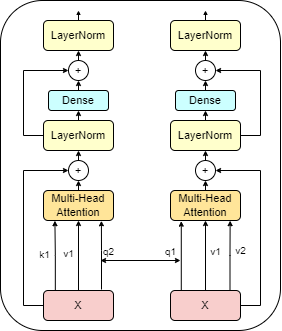

The diagram above was exported from draw.io. Its source (the exported page's mxGraphModel, read from the mxfile embedded in the PNG):
<mxGraphModel dx="1195" dy="615" grid="1" gridSize="10" guides="1" tooltips="1" connect="1" arrows="1" fold="1" page="1" pageScale="1" pageWidth="827" pageHeight="1169" math="0" shadow="0">
  <root>
    <mxCell id="0" />
    <mxCell id="1" parent="0" />
    <mxCell id="VHdv3VQVfCXm_QcFVNfB-1" value="" style="rounded=1;whiteSpace=wrap;html=1;strokeWidth=1;perimeterSpacing=17;shadow=0;fillStyle=auto;" vertex="1" parent="1">
      <mxGeometry x="70" y="100" width="280" height="330" as="geometry" />
    </mxCell>
    <mxCell id="-n3xAERdCqP-hY3Tvpvo-4" style="edgeStyle=orthogonalEdgeStyle;rounded=0;orthogonalLoop=1;jettySize=auto;html=1;exitX=0.5;exitY=0;exitDx=0;exitDy=0;entryX=0.5;entryY=1;entryDx=0;entryDy=0;endSize=3;startSize=3;strokeWidth=1;fontSize=11;" parent="1" source="-n3xAERdCqP-hY3Tvpvo-1" target="-n3xAERdCqP-hY3Tvpvo-3" edge="1">
      <mxGeometry relative="1" as="geometry" />
    </mxCell>
    <mxCell id="VHdv3VQVfCXm_QcFVNfB-29" value="v1" style="edgeLabel;html=1;align=center;verticalAlign=middle;resizable=0;points=[];fontSize=10;" vertex="1" connectable="0" parent="-n3xAERdCqP-hY3Tvpvo-4">
      <mxGeometry x="0.0749" y="3" relative="1" as="geometry">
        <mxPoint x="-7" as="offset" />
      </mxGeometry>
    </mxCell>
    <mxCell id="-n3xAERdCqP-hY3Tvpvo-7" style="edgeStyle=orthogonalEdgeStyle;rounded=0;orthogonalLoop=1;jettySize=auto;html=1;exitX=0;exitY=0.5;exitDx=0;exitDy=0;entryX=0;entryY=0.5;entryDx=0;entryDy=0;endSize=3;strokeWidth=1;fontSize=11;" parent="1" source="-n3xAERdCqP-hY3Tvpvo-1" target="-n3xAERdCqP-hY3Tvpvo-2" edge="1">
      <mxGeometry relative="1" as="geometry" />
    </mxCell>
    <mxCell id="VHdv3VQVfCXm_QcFVNfB-20" style="edgeStyle=orthogonalEdgeStyle;rounded=0;orthogonalLoop=1;jettySize=auto;html=1;exitX=0.169;exitY=-0.02;exitDx=0;exitDy=0;entryX=0.163;entryY=1.007;entryDx=0;entryDy=0;strokeWidth=1;endSize=3;exitPerimeter=0;entryPerimeter=0;fontSize=11;" edge="1" parent="1" source="-n3xAERdCqP-hY3Tvpvo-1" target="-n3xAERdCqP-hY3Tvpvo-3">
      <mxGeometry relative="1" as="geometry" />
    </mxCell>
    <mxCell id="VHdv3VQVfCXm_QcFVNfB-28" value="k1" style="edgeLabel;html=1;align=center;verticalAlign=middle;resizable=0;points=[];fontSize=10;" vertex="1" connectable="0" parent="VHdv3VQVfCXm_QcFVNfB-20">
      <mxGeometry x="0.0552" y="2" relative="1" as="geometry">
        <mxPoint x="-9" as="offset" />
      </mxGeometry>
    </mxCell>
    <mxCell id="VHdv3VQVfCXm_QcFVNfB-21" style="edgeStyle=orthogonalEdgeStyle;rounded=0;orthogonalLoop=1;jettySize=auto;html=1;entryX=0.827;entryY=1.01;entryDx=0;entryDy=0;strokeWidth=1;endSize=3;entryPerimeter=0;fontSize=11;" edge="1" parent="1" target="-n3xAERdCqP-hY3Tvpvo-3">
      <mxGeometry relative="1" as="geometry">
        <mxPoint x="171" y="389" as="sourcePoint" />
        <Array as="points">
          <mxPoint x="171" y="350" />
          <mxPoint x="171" y="350" />
        </Array>
      </mxGeometry>
    </mxCell>
    <mxCell id="VHdv3VQVfCXm_QcFVNfB-35" value="q2" style="edgeLabel;html=1;align=center;verticalAlign=middle;resizable=0;points=[];fontSize=10;" vertex="1" connectable="0" parent="VHdv3VQVfCXm_QcFVNfB-21">
      <mxGeometry x="0.095" y="-1" relative="1" as="geometry">
        <mxPoint x="6" y="-1" as="offset" />
      </mxGeometry>
    </mxCell>
    <mxCell id="-n3xAERdCqP-hY3Tvpvo-1" value="X" style="rounded=1;whiteSpace=wrap;html=1;fillColor=#f8cecc;strokeColor=#000000;strokeWidth=1;fontSize=11;" parent="1" vertex="1">
      <mxGeometry x="113" y="390" width="70" height="30" as="geometry" />
    </mxCell>
    <mxCell id="-n3xAERdCqP-hY3Tvpvo-10" style="edgeStyle=orthogonalEdgeStyle;rounded=0;orthogonalLoop=1;jettySize=auto;html=1;exitX=0.5;exitY=0;exitDx=0;exitDy=0;entryX=0.5;entryY=1;entryDx=0;entryDy=0;endSize=3;strokeWidth=1;fontSize=11;" parent="1" source="-n3xAERdCqP-hY3Tvpvo-2" target="-n3xAERdCqP-hY3Tvpvo-9" edge="1">
      <mxGeometry relative="1" as="geometry" />
    </mxCell>
    <mxCell id="-n3xAERdCqP-hY3Tvpvo-2" value="+" style="ellipse;whiteSpace=wrap;html=1;aspect=fixed;fontSize=11;strokeWidth=1;" parent="1" vertex="1">
      <mxGeometry x="138" y="260" width="20" height="20" as="geometry" />
    </mxCell>
    <mxCell id="-n3xAERdCqP-hY3Tvpvo-8" style="edgeStyle=orthogonalEdgeStyle;rounded=0;orthogonalLoop=1;jettySize=auto;html=1;exitX=0.5;exitY=0;exitDx=0;exitDy=0;entryX=0.5;entryY=1;entryDx=0;entryDy=0;endSize=3;strokeWidth=1;fontSize=11;" parent="1" source="-n3xAERdCqP-hY3Tvpvo-3" target="-n3xAERdCqP-hY3Tvpvo-2" edge="1">
      <mxGeometry relative="1" as="geometry" />
    </mxCell>
    <mxCell id="-n3xAERdCqP-hY3Tvpvo-3" value="Multi-Head&lt;div style=&quot;font-size: 11px;&quot;&gt;Attention&lt;/div&gt;" style="rounded=1;whiteSpace=wrap;html=1;fillColor=#FFE599;strokeColor=#000000;strokeWidth=1;fontSize=11;" parent="1" vertex="1">
      <mxGeometry x="113" y="290" width="70" height="30" as="geometry" />
    </mxCell>
    <mxCell id="-n3xAERdCqP-hY3Tvpvo-13" style="edgeStyle=orthogonalEdgeStyle;rounded=0;orthogonalLoop=1;jettySize=auto;html=1;exitX=0.5;exitY=0;exitDx=0;exitDy=0;entryX=0.5;entryY=1;entryDx=0;entryDy=0;endSize=3;strokeWidth=1;fontSize=11;" parent="1" source="-n3xAERdCqP-hY3Tvpvo-9" target="-n3xAERdCqP-hY3Tvpvo-11" edge="1">
      <mxGeometry relative="1" as="geometry" />
    </mxCell>
    <mxCell id="-n3xAERdCqP-hY3Tvpvo-15" style="edgeStyle=orthogonalEdgeStyle;rounded=0;orthogonalLoop=1;jettySize=auto;html=1;exitX=0;exitY=0.5;exitDx=0;exitDy=0;entryX=0;entryY=0.5;entryDx=0;entryDy=0;endSize=3;strokeWidth=1;fontSize=11;" parent="1" source="-n3xAERdCqP-hY3Tvpvo-9" target="-n3xAERdCqP-hY3Tvpvo-12" edge="1">
      <mxGeometry relative="1" as="geometry" />
    </mxCell>
    <mxCell id="-n3xAERdCqP-hY3Tvpvo-9" value="LayerNorm" style="rounded=1;whiteSpace=wrap;html=1;fillColor=#FFFFCC;strokeColor=#000000;strokeWidth=1;fontSize=11;" parent="1" vertex="1">
      <mxGeometry x="113" y="220" width="70" height="30" as="geometry" />
    </mxCell>
    <mxCell id="-n3xAERdCqP-hY3Tvpvo-14" style="edgeStyle=orthogonalEdgeStyle;rounded=0;orthogonalLoop=1;jettySize=auto;html=1;exitX=0.5;exitY=0;exitDx=0;exitDy=0;entryX=0.5;entryY=1;entryDx=0;entryDy=0;endSize=3;strokeWidth=1;fontSize=11;" parent="1" source="-n3xAERdCqP-hY3Tvpvo-11" target="-n3xAERdCqP-hY3Tvpvo-12" edge="1">
      <mxGeometry relative="1" as="geometry" />
    </mxCell>
    <mxCell id="-n3xAERdCqP-hY3Tvpvo-11" value="Dense" style="rounded=1;whiteSpace=wrap;html=1;fillColor=#CCFFFF;strokeColor=#000000;strokeWidth=1;fontSize=11;" parent="1" vertex="1">
      <mxGeometry x="118" y="190" width="60" height="20" as="geometry" />
    </mxCell>
    <mxCell id="-n3xAERdCqP-hY3Tvpvo-19" style="edgeStyle=orthogonalEdgeStyle;rounded=0;orthogonalLoop=1;jettySize=auto;html=1;exitX=0.5;exitY=0;exitDx=0;exitDy=0;entryX=0.5;entryY=1;entryDx=0;entryDy=0;endSize=3;strokeWidth=1;fontSize=11;" parent="1" source="-n3xAERdCqP-hY3Tvpvo-12" target="-n3xAERdCqP-hY3Tvpvo-16" edge="1">
      <mxGeometry relative="1" as="geometry" />
    </mxCell>
    <mxCell id="-n3xAERdCqP-hY3Tvpvo-12" value="+" style="ellipse;whiteSpace=wrap;html=1;aspect=fixed;fontSize=11;strokeWidth=1;" parent="1" vertex="1">
      <mxGeometry x="138" y="160" width="20" height="20" as="geometry" />
    </mxCell>
    <mxCell id="-n3xAERdCqP-hY3Tvpvo-26" style="edgeStyle=orthogonalEdgeStyle;rounded=0;orthogonalLoop=1;jettySize=auto;html=1;exitX=0.5;exitY=0;exitDx=0;exitDy=0;endSize=2;strokeWidth=1;fontSize=11;" parent="1" source="-n3xAERdCqP-hY3Tvpvo-16" edge="1">
      <mxGeometry relative="1" as="geometry">
        <mxPoint x="148" y="110" as="targetPoint" />
      </mxGeometry>
    </mxCell>
    <mxCell id="-n3xAERdCqP-hY3Tvpvo-16" value="LayerNorm" style="rounded=1;whiteSpace=wrap;html=1;fillColor=#FFFFCC;strokeColor=#000000;strokeWidth=1;fontSize=11;" parent="1" vertex="1">
      <mxGeometry x="113" y="120" width="70" height="30" as="geometry" />
    </mxCell>
    <mxCell id="VHdv3VQVfCXm_QcFVNfB-2" style="edgeStyle=orthogonalEdgeStyle;rounded=0;orthogonalLoop=1;jettySize=auto;html=1;exitX=0.5;exitY=0;exitDx=0;exitDy=0;entryX=0.5;entryY=1;entryDx=0;entryDy=0;endSize=3;startSize=3;strokeWidth=1;fontSize=11;" edge="1" parent="1" source="VHdv3VQVfCXm_QcFVNfB-4" target="VHdv3VQVfCXm_QcFVNfB-8">
      <mxGeometry relative="1" as="geometry" />
    </mxCell>
    <mxCell id="VHdv3VQVfCXm_QcFVNfB-39" value="v1" style="edgeLabel;html=1;align=center;verticalAlign=middle;resizable=0;points=[];fontSize=10;" vertex="1" connectable="0" parent="VHdv3VQVfCXm_QcFVNfB-2">
      <mxGeometry x="0.08" y="1" relative="1" as="geometry">
        <mxPoint x="11" y="-2" as="offset" />
      </mxGeometry>
    </mxCell>
    <mxCell id="VHdv3VQVfCXm_QcFVNfB-22" style="edgeStyle=orthogonalEdgeStyle;rounded=0;orthogonalLoop=1;jettySize=auto;html=1;exitX=0.154;exitY=0.028;exitDx=0;exitDy=0;entryX=0.154;entryY=1.023;entryDx=0;entryDy=0;strokeWidth=1;endSize=3;entryPerimeter=0;exitPerimeter=0;fontSize=11;" edge="1" parent="1" source="VHdv3VQVfCXm_QcFVNfB-4" target="VHdv3VQVfCXm_QcFVNfB-8">
      <mxGeometry relative="1" as="geometry" />
    </mxCell>
    <mxCell id="VHdv3VQVfCXm_QcFVNfB-38" value="q1" style="edgeLabel;html=1;align=center;verticalAlign=middle;resizable=0;points=[];fontSize=10;" vertex="1" connectable="0" parent="VHdv3VQVfCXm_QcFVNfB-22">
      <mxGeometry x="0.0788" y="1" relative="1" as="geometry">
        <mxPoint x="-10" y="-3" as="offset" />
      </mxGeometry>
    </mxCell>
    <mxCell id="VHdv3VQVfCXm_QcFVNfB-23" style="edgeStyle=orthogonalEdgeStyle;rounded=0;orthogonalLoop=1;jettySize=auto;html=1;exitX=0.85;exitY=-0.004;exitDx=0;exitDy=0;entryX=0.852;entryY=1.006;entryDx=0;entryDy=0;strokeWidth=1;endSize=3;exitPerimeter=0;entryPerimeter=0;fontSize=11;" edge="1" parent="1" source="VHdv3VQVfCXm_QcFVNfB-4" target="VHdv3VQVfCXm_QcFVNfB-8">
      <mxGeometry relative="1" as="geometry" />
    </mxCell>
    <mxCell id="VHdv3VQVfCXm_QcFVNfB-42" value="v2" style="edgeLabel;html=1;align=center;verticalAlign=middle;resizable=0;points=[];fontSize=10;" vertex="1" connectable="0" parent="VHdv3VQVfCXm_QcFVNfB-23">
      <mxGeometry x="0.0487" relative="1" as="geometry">
        <mxPoint x="10" y="-4" as="offset" />
      </mxGeometry>
    </mxCell>
    <mxCell id="VHdv3VQVfCXm_QcFVNfB-25" style="edgeStyle=orthogonalEdgeStyle;rounded=0;orthogonalLoop=1;jettySize=auto;html=1;exitX=1;exitY=0.5;exitDx=0;exitDy=0;entryX=1;entryY=0.5;entryDx=0;entryDy=0;strokeWidth=1;endSize=3;fontSize=11;" edge="1" parent="1" source="VHdv3VQVfCXm_QcFVNfB-4" target="VHdv3VQVfCXm_QcFVNfB-6">
      <mxGeometry relative="1" as="geometry" />
    </mxCell>
    <mxCell id="VHdv3VQVfCXm_QcFVNfB-4" value="X" style="rounded=1;whiteSpace=wrap;html=1;fillColor=#f8cecc;strokeColor=#000000;strokeWidth=1;fontSize=11;" vertex="1" parent="1">
      <mxGeometry x="240" y="390" width="70" height="30" as="geometry" />
    </mxCell>
    <mxCell id="VHdv3VQVfCXm_QcFVNfB-5" style="edgeStyle=orthogonalEdgeStyle;rounded=0;orthogonalLoop=1;jettySize=auto;html=1;exitX=0.5;exitY=0;exitDx=0;exitDy=0;entryX=0.5;entryY=1;entryDx=0;entryDy=0;endSize=3;strokeWidth=1;fontSize=11;" edge="1" parent="1" source="VHdv3VQVfCXm_QcFVNfB-6" target="VHdv3VQVfCXm_QcFVNfB-13">
      <mxGeometry relative="1" as="geometry" />
    </mxCell>
    <mxCell id="VHdv3VQVfCXm_QcFVNfB-6" value="+" style="ellipse;whiteSpace=wrap;html=1;aspect=fixed;fontSize=11;strokeWidth=1;" vertex="1" parent="1">
      <mxGeometry x="265" y="260" width="20" height="20" as="geometry" />
    </mxCell>
    <mxCell id="VHdv3VQVfCXm_QcFVNfB-7" style="edgeStyle=orthogonalEdgeStyle;rounded=0;orthogonalLoop=1;jettySize=auto;html=1;exitX=0.5;exitY=0;exitDx=0;exitDy=0;entryX=0.5;entryY=1;entryDx=0;entryDy=0;endSize=3;strokeWidth=1;fontSize=11;" edge="1" parent="1" source="VHdv3VQVfCXm_QcFVNfB-8" target="VHdv3VQVfCXm_QcFVNfB-6">
      <mxGeometry relative="1" as="geometry" />
    </mxCell>
    <mxCell id="VHdv3VQVfCXm_QcFVNfB-8" value="Multi-Head&lt;div style=&quot;font-size: 11px;&quot;&gt;Attention&lt;/div&gt;" style="rounded=1;whiteSpace=wrap;html=1;fillColor=#FFE599;strokeColor=#000000;strokeWidth=1;fontSize=11;" vertex="1" parent="1">
      <mxGeometry x="240" y="290" width="70" height="30" as="geometry" />
    </mxCell>
    <mxCell id="VHdv3VQVfCXm_QcFVNfB-11" style="edgeStyle=orthogonalEdgeStyle;rounded=0;orthogonalLoop=1;jettySize=auto;html=1;exitX=0.5;exitY=0;exitDx=0;exitDy=0;entryX=0.5;entryY=1;entryDx=0;entryDy=0;endSize=3;strokeWidth=1;fontSize=11;" edge="1" parent="1" source="VHdv3VQVfCXm_QcFVNfB-13" target="VHdv3VQVfCXm_QcFVNfB-15">
      <mxGeometry relative="1" as="geometry" />
    </mxCell>
    <mxCell id="VHdv3VQVfCXm_QcFVNfB-26" style="edgeStyle=orthogonalEdgeStyle;rounded=0;orthogonalLoop=1;jettySize=auto;html=1;exitX=1;exitY=0.5;exitDx=0;exitDy=0;entryX=1;entryY=0.5;entryDx=0;entryDy=0;strokeWidth=1;endSize=3;fontSize=11;" edge="1" parent="1" source="VHdv3VQVfCXm_QcFVNfB-13" target="VHdv3VQVfCXm_QcFVNfB-17">
      <mxGeometry relative="1" as="geometry" />
    </mxCell>
    <mxCell id="VHdv3VQVfCXm_QcFVNfB-13" value="LayerNorm" style="rounded=1;whiteSpace=wrap;html=1;fillColor=#FFFFCC;strokeColor=#000000;strokeWidth=1;fontSize=11;" vertex="1" parent="1">
      <mxGeometry x="240" y="220" width="70" height="30" as="geometry" />
    </mxCell>
    <mxCell id="VHdv3VQVfCXm_QcFVNfB-14" style="edgeStyle=orthogonalEdgeStyle;rounded=0;orthogonalLoop=1;jettySize=auto;html=1;exitX=0.5;exitY=0;exitDx=0;exitDy=0;entryX=0.5;entryY=1;entryDx=0;entryDy=0;endSize=3;strokeWidth=1;fontSize=11;" edge="1" parent="1" source="VHdv3VQVfCXm_QcFVNfB-15" target="VHdv3VQVfCXm_QcFVNfB-17">
      <mxGeometry relative="1" as="geometry" />
    </mxCell>
    <mxCell id="VHdv3VQVfCXm_QcFVNfB-15" value="Dense" style="rounded=1;whiteSpace=wrap;html=1;fillColor=#CCFFFF;strokeColor=#000000;strokeWidth=1;fontSize=11;" vertex="1" parent="1">
      <mxGeometry x="245" y="190" width="60" height="20" as="geometry" />
    </mxCell>
    <mxCell id="VHdv3VQVfCXm_QcFVNfB-16" style="edgeStyle=orthogonalEdgeStyle;rounded=0;orthogonalLoop=1;jettySize=auto;html=1;exitX=0.5;exitY=0;exitDx=0;exitDy=0;entryX=0.5;entryY=1;entryDx=0;entryDy=0;endSize=3;strokeWidth=1;fontSize=11;" edge="1" parent="1" source="VHdv3VQVfCXm_QcFVNfB-17" target="VHdv3VQVfCXm_QcFVNfB-19">
      <mxGeometry relative="1" as="geometry" />
    </mxCell>
    <mxCell id="VHdv3VQVfCXm_QcFVNfB-17" value="+" style="ellipse;whiteSpace=wrap;html=1;aspect=fixed;fontSize=11;strokeWidth=1;" vertex="1" parent="1">
      <mxGeometry x="265" y="160" width="20" height="20" as="geometry" />
    </mxCell>
    <mxCell id="VHdv3VQVfCXm_QcFVNfB-18" style="edgeStyle=orthogonalEdgeStyle;rounded=0;orthogonalLoop=1;jettySize=auto;html=1;exitX=0.5;exitY=0;exitDx=0;exitDy=0;endSize=2;strokeWidth=1;fontSize=11;" edge="1" parent="1" source="VHdv3VQVfCXm_QcFVNfB-19">
      <mxGeometry relative="1" as="geometry">
        <mxPoint x="275" y="110" as="targetPoint" />
      </mxGeometry>
    </mxCell>
    <mxCell id="VHdv3VQVfCXm_QcFVNfB-19" value="LayerNorm" style="rounded=1;whiteSpace=wrap;html=1;fillColor=#FFFFCC;strokeColor=#000000;strokeWidth=1;fontSize=11;" vertex="1" parent="1">
      <mxGeometry x="240" y="120" width="70" height="30" as="geometry" />
    </mxCell>
    <mxCell id="VHdv3VQVfCXm_QcFVNfB-37" value="" style="endArrow=classic;startArrow=classic;html=1;rounded=0;endSize=3;startSize=3;fontSize=10;" edge="1" parent="1">
      <mxGeometry width="50" height="50" relative="1" as="geometry">
        <mxPoint x="170" y="360" as="sourcePoint" />
        <mxPoint x="250" y="360" as="targetPoint" />
      </mxGeometry>
    </mxCell>
  </root>
</mxGraphModel>